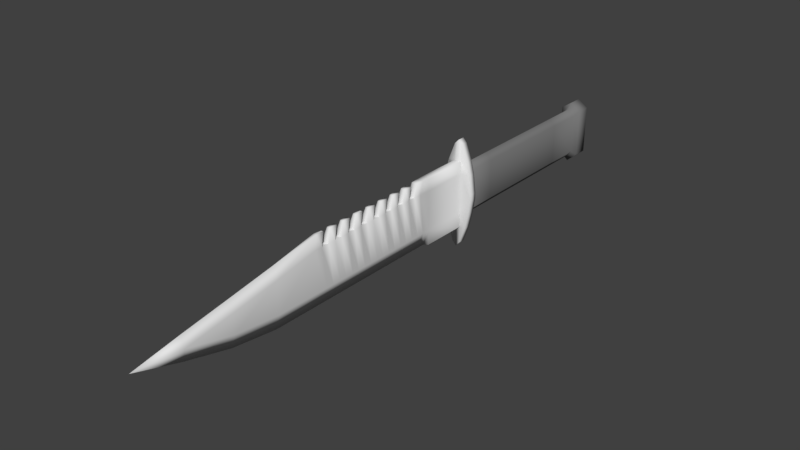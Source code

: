 # Source: Knife.blend  (saved by Blender 2.79.0; exported with 4.5.12 LTS)
import bpy
from mathutils import Matrix  # noqa: F401  (used for matrix-valued properties, if any)

bpy.ops.wm.read_factory_settings(use_empty=True)
scene = bpy.context.scene
scene.name = 'Scene'

# ---- collections
col_collection_1 = bpy.data.collections.new('Collection 1'); scene.collection.children.link(col_collection_1)

# ---- materials (node trees are filled in below, after node groups)
mat_grip = bpy.data.materials.new('Grip')
mat_grip.alpha_threshold = 0.0
mat_grip.use_transparent_shadow = False
mat_grip.diffuse_color = (0.2, 0.2, 0.2, 1.0)
mat_grip.specular_color = (0.15, 0.15, 0.15)
mat_grip.roughness = 0.5
mat_knife = bpy.data.materials.new('Knife')
mat_knife.alpha_threshold = 0.0
mat_knife.use_transparent_shadow = False
mat_knife.diffuse_color = (0.78, 0.78, 0.78, 1.0)
mat_knife.roughness = 0.5

# ---- material node trees

# ---- world
world_world = bpy.data.worlds.new('World'); scene.world = world_world
world_world.color = (0.05088, 0.05088, 0.05088)
world_world.use_sun_shadow = False
world_world.sun_shadow_jitter_overblur = 0.0
world_world.cycles.sampling_method = 'MANUAL'

# ---- meshes
me_grip = bpy.data.meshes.new('Grip')
me_grip.from_pydata([(0.00339, 0.00385, 0.01124), (0.00339, 0.00385, -0.009753), (0.0, 0.00385, 0.01439), (0.0, 0.00385, -0.01369), (0.00339, 0.1002, 0.01124), (0.00339, 0.1002, -0.009753), (-8.94e-10, 0.1002, 0.01439), (-8.94e-10, 0.1002, -0.01369), (0.00339, 0.08093, 0.01124), (0.00339, 0.06166, 0.01124), (0.00339, 0.04239, 0.01124), (0.00339, 0.02312, 0.01124), (-1.79e-10, 0.02312, 0.01439), (-3.58e-10, 0.04239, 0.01439), (-5.36e-10, 0.06166, 0.01439), (-7.15e-10, 0.08093, 0.01439), (0.00339, 0.08093, -0.009753), (0.00339, 0.06166, -0.009753), (0.00339, 0.04239, -0.009753), (0.00339, 0.02312, -0.009753), (-7.15e-10, 0.08093, -0.01369), (-5.36e-10, 0.06166, -0.01369), (-3.58e-10, 0.04239, -0.01369), (-1.79e-10, 0.02312, -0.01369), (0.00546, 0.1024, 0.01358), (0.00546, 0.1024, -0.01192), (0.0, 0.1024, 0.0174), (0.0, 0.1024, -0.0167), (0.00546, 0.11, 0.01358), (0.00546, 0.11, -0.01192), (1.073e-08, 0.11, 0.0174), (1.073e-08, 0.11, -0.0167), (0.0, 0.112, 0.009681), (0.0, 0.112, -0.008306), (-0.00339, 0.00385, 0.01124), (-0.00339, 0.00385, -0.009753), (-0.00339, 0.1002, 0.01124), (-0.00339, 0.1002, -0.009753), (-0.00339, 0.08093, 0.01124), (-0.00339, 0.06166, 0.01124), (-0.00339, 0.04239, 0.01124), (-0.00339, 0.02312, 0.01124), (-0.00339, 0.08093, -0.009753), (-0.00339, 0.06166, -0.009753), (-0.00339, 0.04239, -0.009753), (-0.00339, 0.02312, -0.009753), (-0.00546, 0.1024, 0.01358), (-0.00546, 0.1024, -0.01192), (-0.00546, 0.11, 0.01358), (-0.00546, 0.11, -0.01192)], [], [(4, 6, 15, 8), (8, 15, 14, 9), (9, 14, 13, 10), (10, 13, 12, 11), (2, 0, 11, 12), (0, 1, 19, 11), (11, 19, 18, 10), (10, 18, 17, 9), (9, 17, 16, 8), (8, 16, 5, 4), (1, 3, 23, 19), (19, 23, 22, 18), (18, 22, 21, 17), (17, 21, 20, 16), (16, 20, 7, 5), (6, 4, 24, 26), (4, 5, 25, 24), (5, 7, 27, 25), (26, 24, 28, 30), (24, 25, 29, 28), (25, 27, 31, 29), (28, 29, 33, 32), (28, 32, 30), (33, 29, 31), (0, 2, 3, 1), (6, 36, 38, 15), (15, 38, 39, 14), (14, 39, 40, 13), (13, 40, 41, 12), (12, 41, 34, 2), (35, 34, 41, 45), (45, 41, 40, 44), (44, 40, 39, 43), (43, 39, 38, 42), (42, 38, 36, 37), (3, 35, 45, 23), (23, 45, 44, 22), (22, 44, 43, 21), (21, 43, 42, 20), (20, 42, 37, 7), (36, 6, 26, 46), (37, 36, 46, 47), (7, 37, 47, 27), (46, 26, 30, 48), (47, 46, 48, 49), (27, 47, 49, 31), (49, 48, 32, 33), (32, 48, 30), (49, 33, 31), (2, 34, 35, 3)])
me_grip.polygons.foreach_set('use_smooth', [True] * 50)
_uv = me_grip.uv_layers.new(name='UVMap')
_uv.uv.foreach_set('vector', [0.0, 0.0, 1.0, 0.0, 1.0, 1.0, 0.0, 1.0, 0.0, 0.0, 1.0, 0.0, 1.0, 1.0, 0.0, 1.0, 0.0, 0.0, 1.0, 0.0, 1.0, 1.0, 0.0, 1.0, 0.0, 0.0, 1.0, 0.0, 1.0, 1.0, 0.0, 1.0, 0.0, 0.0, 1.0, 0.0, 1.0, 1.0, 0.0, 1.0, 0.0, 0.0, 1.0, 0.0, 1.0, 1.0, 0.0, 1.0, 0.0, 0.0, 1.0, 0.0, 1.0, 1.0, 0.0, 1.0, 0.0, 0.0, 1.0, 0.0, 1.0, 1.0, 0.0, 1.0, 0.0, 0.0, 1.0, 0.0, 1.0, 1.0, 0.0, 1.0, 0.0, 0.0, 1.0, 0.0, 1.0, 1.0, 0.0, 1.0, 0.0, 0.0, 1.0, 0.0, 1.0, 1.0, 0.0, 1.0, 0.0, 0.0, 1.0, 0.0, 1.0, 1.0, 0.0, 1.0, 0.0, 0.0, 1.0, 0.0, 1.0, 1.0, 0.0, 1.0, 0.0, 0.0, 1.0, 0.0, 1.0, 1.0, 0.0, 1.0, 0.0, 0.0, 1.0, 0.0, 1.0, 1.0, 0.0, 1.0, 0.0, 0.0, 1.0, 0.0, 1.0, 1.0, 0.0, 1.0, 0.0, 0.0, 1.0, 0.0, 1.0, 1.0, 0.0, 1.0, 0.0, 0.0, 1.0, 0.0, 1.0, 1.0, 0.0, 1.0, 0.0, 0.0, 1.0, 0.0, 1.0, 1.0, 0.0, 1.0, 0.0, 0.0, 1.0, 0.0, 1.0, 1.0, 0.0, 1.0, 0.0, 0.0, 1.0, 0.0, 1.0, 1.0, 0.0, 1.0, 0.0, 0.0, 1.0, 0.0, 1.0, 1.0, 0.0, 1.0, 0.0, 0.0, 1.0, 0.0, 1.0, 1.0, 0.0, 0.0, 1.0, 0.0, 1.0, 1.0, 0.0, 0.0, 1.0, 0.0, 1.0, 1.0, 0.0, 1.0, 0.0, 0.0, 1.0, 0.0, 1.0, 1.0, 0.0, 1.0, 0.0, 0.0, 1.0, 0.0, 1.0, 1.0, 0.0, 1.0, 0.0, 0.0, 1.0, 0.0, 1.0, 1.0, 0.0, 1.0, 0.0, 0.0, 1.0, 0.0, 1.0, 1.0, 0.0, 1.0, 0.0, 0.0, 1.0, 0.0, 1.0, 1.0, 0.0, 1.0, 0.0, 0.0, 1.0, 0.0, 1.0, 1.0, 0.0, 1.0, 0.0, 0.0, 1.0, 0.0, 1.0, 1.0, 0.0, 1.0, 0.0, 0.0, 1.0, 0.0, 1.0, 1.0, 0.0, 1.0, 0.0, 0.0, 1.0, 0.0, 1.0, 1.0, 0.0, 1.0, 0.0, 0.0, 1.0, 0.0, 1.0, 1.0, 0.0, 1.0, 0.0, 0.0, 1.0, 0.0, 1.0, 1.0, 0.0, 1.0, 0.0, 0.0, 1.0, 0.0, 1.0, 1.0, 0.0, 1.0, 0.0, 0.0, 1.0, 0.0, 1.0, 1.0, 0.0, 1.0, 0.0, 0.0, 1.0, 0.0, 1.0, 1.0, 0.0, 1.0, 0.0, 0.0, 1.0, 0.0, 1.0, 1.0, 0.0, 1.0, 0.0, 0.0, 1.0, 0.0, 1.0, 1.0, 0.0, 1.0, 0.0, 0.0, 1.0, 0.0, 1.0, 1.0, 0.0, 1.0, 0.0, 0.0, 1.0, 0.0, 1.0, 1.0, 0.0, 1.0, 0.0, 0.0, 1.0, 0.0, 1.0, 1.0, 0.0, 1.0, 0.0, 0.0, 1.0, 0.0, 1.0, 1.0, 0.0, 1.0, 0.0, 0.0, 1.0, 0.0, 1.0, 1.0, 0.0, 1.0, 0.0, 0.0, 1.0, 0.0, 1.0, 1.0, 0.0, 1.0, 0.0, 0.0, 1.0, 0.0, 1.0, 1.0, 0.0, 0.0, 1.0, 0.0, 1.0, 1.0, 0.0, 0.0, 1.0, 0.0, 1.0, 1.0, 0.0, 1.0])
me_grip.materials.append(mat_grip)
me_grip.use_remesh_preserve_volume = False
me_grip.use_remesh_preserve_attributes = False
me_grip.use_mirror_vertex_groups = False
me_grip.update()
me_blade = bpy.data.meshes.new('Blade')
me_blade.from_pydata([(0.0, -0.1745, 0.004424), (0.0, -0.1495, 0.00879), (0.0008899, -0.09967, 0.0175), (0.0008899, -0.07474, 0.0175), (0.0008899, -0.04981, 0.0175), (0.001987, -0.02488, 0.0175), (0.001987, -0.02488, -0.0175), (0.0, -0.04981, -0.0175), (0.0, -0.07474, -0.0175), (0.0, -0.09967, -0.0175), (0.0, -0.1246, -0.0175), (0.0, -0.1495, -0.01436), (0.0, -0.1745, -0.007983), (0.001987, -0.1495, 0.002769), (0.001987, -0.1246, 0.006865), (0.001987, -0.1019, 0.01123), (0.001987, -0.07701, 0.01123), (0.001987, -0.05208, 0.01123), (0.001987, -0.02488, 0.01123), (0.001987, -0.1246, -0.009764), (0.001987, -0.1495, -0.007229), (0.001987, -0.02488, -0.009764), (0.001987, -0.04981, -0.009764), (0.001987, -0.07474, -0.009764), (0.001987, -0.09967, -0.009764), (0.0, -0.1994, -0.0003543), (0.001987, -0.1745, -0.001228), (0.0, -0.1246, 0.0132), (0.0, -0.09967, 0.0175), (0.0, -0.07474, 0.0175), (0.0, -0.04981, 0.0175), (0.0, -0.02488, 0.0175), (0.001987, 1.321e-09, 0.0175), (0.001987, -1.333e-09, -0.01766), (0.0, 1.321e-09, 0.0175), (0.0, -0.0263, -0.01754), (0.0, -1.333e-09, -0.01766), (0.005396, 0.00385, 0.0175), (0.005099, 0.00385, -0.01766), (0.006972, 0.00385, 0.01123), (0.006871, 0.00385, -0.009764), (0.008163, 0.00385, 0.0015), (0.008163, 0.00385, -0.0015), (0.005396, 1.321e-09, 0.0175), (0.005099, -1.333e-09, -0.01766), (0.006972, 8.479e-10, 0.01123), (0.006871, -7.371e-10, -0.009764), (0.008163, 1.132e-10, 0.0015), (0.008163, -1.132e-10, -0.0015), (0.001987, 1.992e-09, 0.02638), (0.0, 2.152e-09, 0.0285), (0.0, -2.164e-09, -0.02866), (0.001987, -2.004e-09, -0.02654), (0.001987, 0.00385, 0.02638), (0.0, 0.00385, 0.0285), (0.001987, 0.00385, -0.02654), (0.0, 0.00385, -0.02866), (0.0, 0.00385, 0.01752), (0.0, 0.00385, -0.01764), (0.0, 0.00385, 0.01125), (0.0, 0.00385, -0.009743), (0.0, 0.00385, 0.00152), (0.0, 0.00385, -0.00148), (0.0, 0.00385, 0.0264), (0.0, 0.00385, -0.02652), (0.00339, 0.00385, 0.01124), (0.00339, 0.00385, -0.009753), (0.00339, 0.00385, 0.001512), (0.001987, 8.479e-10, 0.01123), (0.001987, -7.371e-10, -0.009764), (0.00339, 0.00385, -0.001488), (0.0, 0.00385, 0.01439), (0.0, 0.00385, -0.01369), (0.0008899, -0.09551, 0.0175), (0.0008899, -0.09136, 0.0175), (0.0008899, -0.0872, 0.0175), (0.0008899, -0.08305, 0.0175), (0.0008899, -0.07889, 0.0175), (0.001987, -0.08117, 0.01123), (0.001987, -0.08532, 0.01123), (0.001987, -0.08948, 0.01123), (0.001987, -0.09363, 0.01123), (0.001987, -0.09779, 0.01123), (0.0, -0.09551, 0.0175), (0.0, -0.09136, 0.0175), (0.0, -0.0872, 0.0175), (0.0, -0.08305, 0.0175), (0.0, -0.07889, 0.0175), (0.001987, -0.07889, -0.009764), (0.001987, -0.08305, -0.009764), (0.001987, -0.0872, -0.009764), (0.001987, -0.09136, -0.009764), (0.001987, -0.09551, -0.009764), (0.0, -0.07889, -0.0175), (0.0, -0.08305, -0.0175), (0.0, -0.0872, -0.0175), (0.0, -0.09136, -0.0175), (0.0, -0.09551, -0.0175), (0.0008899, -0.07058, 0.0175), (0.0008899, -0.06643, 0.0175), (0.0008899, -0.06227, 0.0175), (0.0008899, -0.05812, 0.0175), (0.0008899, -0.05396, 0.0175), (0.001987, -0.05624, 0.01123), (0.001987, -0.06039, 0.01123), (0.001987, -0.06455, 0.01123), (0.001987, -0.0687, 0.01123), (0.001987, -0.07286, 0.01123), (0.0, -0.07058, 0.0175), (0.0, -0.06643, 0.0175), (0.0, -0.06227, 0.0175), (0.0, -0.05812, 0.0175), (0.0, -0.05396, 0.0175), (0.001987, -0.05396, -0.009764), (0.001987, -0.05812, -0.009764), (0.001987, -0.06227, -0.009764), (0.001987, -0.06643, -0.009764), (0.001987, -0.07058, -0.009764), (0.0, -0.05396, -0.0175), (0.0, -0.05812, -0.0175), (0.0, -0.06227, -0.0175), (0.0, -0.06643, -0.0175), (0.0, -0.07058, -0.0175), (0.001987, -0.03131, 0.01123), (0.001987, -0.03546, 0.01123), (0.001987, -0.03962, 0.01123), (0.001987, -0.04377, 0.01123), (0.001987, -0.04793, 0.01123), (0.001073, -0.04565, 0.0175), (0.001256, -0.0415, 0.0175), (0.001438, -0.03734, 0.0175), (0.001621, -0.03319, 0.0175), (0.001804, -0.02903, 0.0175), (0.001987, -0.02903, -0.009764), (0.001987, -0.03319, -0.009764), (0.001987, -0.03734, -0.009764), (0.001987, -0.0415, -0.009764), (0.001987, -0.04565, -0.009764), (0.0, -0.04565, 0.0175), (0.0, -0.0415, 0.0175), (0.0, -0.03734, 0.0175), (0.0, -0.03319, 0.0175), (0.0, -0.02903, 0.0175), (0.0, -0.03022, -0.01754), (0.0, -0.03414, -0.01753), (0.0, -0.03805, -0.01752), (0.0, -0.04197, -0.01751), (0.0, -0.04589, -0.01751), (0.0, -0.03546, 0.01123), (0.0, -0.03962, 0.01123), (0.0, -0.04377, 0.01123), (0.0, -0.04793, 0.01123), (0.0, -0.05208, 0.01123), (0.0, -0.05624, 0.01123), (0.0, -0.06039, 0.01123), (0.0, -0.06455, 0.01123), (0.001987, -0.06455, 0.01123), (0.0, -0.0687, 0.01123), (0.0, -0.07286, 0.01123), (0.0, -0.07058, 0.0175), (0.0, -0.07701, 0.01123), (0.0, -0.08117, 0.01123), (0.0, -0.08532, 0.01123), (0.0, -0.08948, 0.01123), (0.001987, -0.08948, 0.01123), (0.0, -0.09363, 0.01123), (0.0, -0.09779, 0.01123), (0.0, -0.09551, 0.0175), (-0.0008899, -0.09967, 0.0175), (-0.0008899, -0.07474, 0.0175), (-0.0008899, -0.04981, 0.0175), (-0.001987, -0.02488, 0.0175), (-0.001987, -0.02488, -0.0175), (-0.001987, -0.1495, 0.002769), (-0.001987, -0.1246, 0.006865), (-0.001987, -0.1019, 0.01123), (-0.001987, -0.07701, 0.01123), (-0.001987, -0.05208, 0.01123), (-0.001987, -0.02488, 0.01123), (-0.001987, -0.1246, -0.009764), (-0.001987, -0.1495, -0.007229), (-0.001987, -0.02488, -0.009764), (-0.001987, -0.04981, -0.009764), (-0.001987, -0.07474, -0.009764), (-0.001987, -0.09967, -0.009764), (-0.001987, -0.1745, -0.001228), (-0.001987, 1.321e-09, 0.0175), (-0.001987, -1.333e-09, -0.01766), (-0.005396, 0.00385, 0.0175), (-0.005099, 0.00385, -0.01766), (-0.006972, 0.00385, 0.01123), (-0.006871, 0.00385, -0.009764), (-0.008163, 0.00385, 0.0015), (-0.008163, 0.00385, -0.0015), (-0.005396, 1.321e-09, 0.0175), (-0.005099, -1.333e-09, -0.01766), (-0.006972, 8.479e-10, 0.01123), (-0.006871, -7.371e-10, -0.009764), (-0.008163, 1.132e-10, 0.0015), (-0.008163, -1.132e-10, -0.0015), (-0.001987, 1.992e-09, 0.02638), (-0.001987, -2.004e-09, -0.02654), (-0.001987, 0.00385, 0.02638), (-0.001987, 0.00385, -0.02654), (-0.00339, 0.00385, 0.01124), (-0.00339, 0.00385, -0.009753), (-0.00339, 0.00385, 0.001512), (-0.001987, 8.479e-10, 0.01123), (-0.001987, -7.371e-10, -0.009764), (-0.00339, 0.00385, -0.001488), (-0.0008899, -0.09551, 0.0175), (-0.0008899, -0.09136, 0.0175), (-0.0008899, -0.0872, 0.0175), (-0.0008899, -0.08305, 0.0175), (-0.0008899, -0.07889, 0.0175), (-0.001987, -0.08117, 0.01123), (-0.001987, -0.08532, 0.01123), (-0.001987, -0.08948, 0.01123), (-0.001987, -0.09363, 0.01123), (-0.001987, -0.09779, 0.01123), (-0.001987, -0.07889, -0.009764), (-0.001987, -0.08305, -0.009764), (-0.001987, -0.0872, -0.009764), (-0.001987, -0.09136, -0.009764), (-0.001987, -0.09551, -0.009764), (-0.0008899, -0.07058, 0.0175), (-0.0008899, -0.06643, 0.0175), (-0.0008899, -0.06227, 0.0175), (-0.0008899, -0.05812, 0.0175), (-0.0008899, -0.05396, 0.0175), (-0.001987, -0.05624, 0.01123), (-0.001987, -0.06039, 0.01123), (-0.001987, -0.06455, 0.01123), (-0.001987, -0.0687, 0.01123), (-0.001987, -0.07286, 0.01123), (-0.001987, -0.05396, -0.009764), (-0.001987, -0.05812, -0.009764), (-0.001987, -0.06227, -0.009764), (-0.001987, -0.06643, -0.009764), (-0.001987, -0.07058, -0.009764), (-0.001987, -0.03131, 0.01123), (-0.001987, -0.03546, 0.01123), (-0.001987, -0.03962, 0.01123), (-0.001987, -0.04377, 0.01123), (-0.001987, -0.04793, 0.01123), (-0.001073, -0.04565, 0.0175), (-0.001256, -0.0415, 0.0175), (-0.001438, -0.03734, 0.0175), (-0.001621, -0.03319, 0.0175), (-0.001804, -0.02903, 0.0175), (-0.001987, -0.02903, -0.009764), (-0.001987, -0.03319, -0.009764), (-0.001987, -0.03734, -0.009764), (-0.001987, -0.0415, -0.009764), (-0.001987, -0.04565, -0.009764), (-0.001987, -0.06455, 0.01123), (-0.001987, -0.08948, 0.01123)], [], [(1, 0, 26, 13), (13, 14, 27, 1), (14, 15, 2, 27), (20, 19, 14, 13), (24, 19, 10, 9), (10, 19, 20, 11), (19, 24, 15, 14), (13, 26, 20), (6, 21, 35), (26, 25, 12), (20, 26, 12, 11), (0, 25, 26), (27, 2, 28), (5, 18, 68, 32), (21, 6, 33, 69), (31, 5, 32, 34), (33, 6, 35, 36), (43, 45, 39, 37), (46, 44, 38, 40), (45, 47, 41, 39), (48, 46, 40, 42), (47, 48, 42, 41), (34, 32, 49, 50), (43, 49, 32), (49, 43, 37, 53), (50, 49, 53, 54), (44, 52, 55, 38), (52, 51, 56, 55), (33, 36, 51, 52), (52, 44, 33), (53, 37, 57, 63), (38, 55, 64, 58), (64, 55, 56), (63, 54, 53), (68, 69, 48, 47), (65, 67, 61, 59), (67, 65, 39, 41), (70, 66, 60, 62), (66, 70, 42, 40), (67, 70, 62, 61), (70, 67, 41, 42), (65, 59, 71), (60, 66, 72), (37, 39, 65), (66, 40, 38), (37, 65, 71, 57), (66, 38, 58, 72), (32, 68, 45, 43), (69, 33, 44, 46), (45, 68, 47), (69, 46, 48), (21, 69, 68, 18), (2, 15, 82, 73), (74, 81, 80, 75), (76, 79, 78, 77), (77, 87, 86, 76), (75, 85, 84, 74), (73, 83, 28, 2), (15, 24, 92, 82), (82, 92, 91, 81), (81, 91, 90, 80), (80, 90, 89, 79), (79, 89, 88, 78), (78, 88, 23, 16), (24, 9, 97, 92), (92, 97, 96, 91), (91, 96, 95, 90), (90, 95, 94, 89), (89, 94, 93, 88), (88, 93, 8, 23), (3, 16, 107, 98), (99, 106, 105, 100), (101, 104, 103, 102), (102, 112, 111, 101), (100, 110, 109, 99), (98, 108, 29, 3), (16, 23, 117, 107), (107, 117, 116, 106), (106, 116, 115, 105), (105, 115, 114, 104), (104, 114, 113, 103), (103, 113, 22, 17), (23, 8, 122, 117), (117, 122, 121, 116), (116, 121, 120, 115), (115, 120, 119, 114), (114, 119, 118, 113), (113, 118, 7, 22), (18, 5, 132, 123), (123, 132, 131, 124), (125, 130, 129, 126), (127, 128, 4, 17), (17, 22, 137, 127), (127, 137, 136, 126), (126, 136, 135, 125), (125, 135, 134, 124), (124, 134, 133, 123), (123, 133, 21, 18), (5, 31, 142, 132), (132, 142, 141, 131), (130, 140, 139, 129), (128, 138, 30, 4), (22, 7, 147, 137), (137, 147, 146, 136), (136, 146, 145, 135), (135, 145, 144, 134), (134, 144, 143, 133), (133, 143, 35, 21), (131, 141, 148, 124), (124, 148, 149, 125), (140, 130, 125, 149), (129, 139, 150, 126), (126, 150, 151, 127), (138, 128, 127, 151), (4, 30, 152, 17), (17, 152, 153, 103), (112, 102, 103, 153), (101, 111, 154, 104), (104, 154, 155, 105), (110, 100, 156, 155), (99, 109, 157, 106), (106, 157, 158, 107), (98, 107, 158, 159), (3, 29, 160, 16), (16, 160, 161, 78), (77, 78, 161, 87), (76, 86, 162, 79), (79, 162, 163, 80), (85, 75, 164, 163), (74, 84, 165, 81), (81, 165, 166, 82), (73, 82, 166, 167), (0, 1, 173, 185), (174, 173, 1, 27), (175, 174, 27, 168), (179, 180, 173, 174), (179, 184, 9, 10), (179, 10, 11, 180), (184, 179, 174, 175), (185, 173, 180), (181, 172, 35), (25, 185, 12), (185, 180, 11, 12), (25, 0, 185), (168, 27, 28), (178, 171, 186, 207), (172, 181, 208, 187), (171, 31, 34, 186), (172, 187, 36, 35), (196, 194, 188, 190), (195, 197, 191, 189), (198, 196, 190, 192), (197, 199, 193, 191), (199, 198, 192, 193), (186, 34, 50, 200), (200, 194, 186), (194, 200, 202, 188), (200, 50, 54, 202), (201, 195, 189, 203), (51, 201, 203, 56), (36, 187, 201, 51), (195, 201, 187), (188, 202, 63, 57), (203, 189, 58, 64), (203, 64, 56), (54, 63, 202), (208, 207, 198, 199), (206, 204, 59, 61), (204, 206, 192, 190), (205, 209, 62, 60), (209, 205, 191, 193), (209, 206, 61, 62), (206, 209, 193, 192), (59, 204, 71), (205, 60, 72), (190, 188, 204), (191, 205, 189), (204, 188, 57, 71), (189, 205, 72, 58), (207, 186, 194, 196), (187, 208, 197, 195), (207, 196, 198), (197, 208, 199), (208, 181, 178, 207), (175, 168, 210, 219), (218, 211, 212, 217), (216, 213, 214, 215), (87, 214, 213, 86), (85, 212, 211, 84), (83, 210, 168, 28), (184, 175, 219, 224), (224, 219, 218, 223), (223, 218, 217, 222), (222, 217, 216, 221), (221, 216, 215, 220), (220, 215, 176, 183), (9, 184, 224, 97), (97, 224, 223, 96), (96, 223, 222, 95), (95, 222, 221, 94), (94, 221, 220, 93), (93, 220, 183, 8), (176, 169, 225, 234), (233, 226, 227, 232), (231, 228, 229, 230), (112, 229, 228, 111), (110, 227, 226, 109), (108, 225, 169, 29), (183, 176, 234, 239), (239, 234, 233, 238), (238, 233, 232, 237), (237, 232, 231, 236), (236, 231, 230, 235), (235, 230, 177, 182), (8, 183, 239, 122), (122, 239, 238, 121), (121, 238, 237, 120), (120, 237, 236, 119), (119, 236, 235, 118), (118, 235, 182, 7), (171, 178, 240, 249), (249, 240, 241, 248), (247, 242, 243, 246), (245, 244, 177, 170), (182, 177, 244, 254), (254, 244, 243, 253), (253, 243, 242, 252), (252, 242, 241, 251), (251, 241, 240, 250), (250, 240, 178, 181), (31, 171, 249, 142), (142, 249, 248, 141), (140, 247, 246, 139), (138, 245, 170, 30), (7, 182, 254, 147), (147, 254, 253, 146), (146, 253, 252, 145), (145, 252, 251, 144), (144, 251, 250, 143), (143, 250, 181, 35), (141, 248, 241, 148), (148, 241, 242, 149), (247, 140, 149, 242), (139, 246, 243, 150), (150, 243, 244, 151), (245, 138, 151, 244), (30, 170, 177, 152), (152, 177, 230, 153), (229, 112, 153, 230), (111, 228, 231, 154), (154, 231, 232, 155), (227, 110, 155, 255), (109, 226, 233, 157), (157, 233, 234, 158), (234, 225, 159, 158), (29, 169, 176, 160), (160, 176, 215, 161), (215, 214, 87, 161), (86, 213, 216, 162), (162, 216, 217, 163), (212, 85, 163, 256), (84, 211, 218, 165), (165, 218, 219, 166), (219, 210, 167, 166)])
me_blade.polygons.foreach_set('use_smooth', [True] * 264)
_uv = me_blade.uv_layers.new(name='UVMap')
_uv.uv.foreach_set('vector', [0.0, 0.0, 1.0, 0.0, 1.0, 1.0, 0.0, 1.0, 0.0, 0.0, 1.0, 0.0, 1.0, 1.0, 0.0, 1.0, 0.0, 0.0, 1.0, 0.0, 1.0, 1.0, 0.0, 1.0, 0.0, 0.0, 1.0, 0.0, 1.0, 1.0, 0.0, 1.0, 0.0, 0.0, 1.0, 0.0, 1.0, 1.0, 0.0, 1.0, 0.0, 0.0, 1.0, 0.0, 1.0, 1.0, 0.0, 1.0, 0.0, 0.0, 1.0, 0.0, 1.0, 1.0, 0.0, 1.0, 0.0, 0.0, 1.0, 0.0, 1.0, 1.0, 0.0, 0.0, 1.0, 0.0, 1.0, 1.0, 0.0, 0.0, 1.0, 0.0, 1.0, 1.0, 0.0, 0.0, 1.0, 0.0, 1.0, 1.0, 0.0, 1.0, 0.0, 0.0, 1.0, 0.0, 1.0, 1.0, 0.0, 0.0, 1.0, 0.0, 1.0, 1.0, 0.0, 0.0, 1.0, 0.0, 1.0, 1.0, 0.0, 1.0, 0.0, 0.0, 1.0, 0.0, 1.0, 1.0, 0.0, 1.0, 0.0, 0.0, 1.0, 0.0, 1.0, 1.0, 0.0, 1.0, 0.0, 0.0, 1.0, 0.0, 1.0, 1.0, 0.0, 1.0, 0.0, 0.0, 1.0, 0.0, 1.0, 1.0, 0.0, 1.0, 0.0, 0.0, 1.0, 0.0, 1.0, 1.0, 0.0, 1.0, 0.0, 0.0, 1.0, 0.0, 1.0, 1.0, 0.0, 1.0, 0.0, 0.0, 1.0, 0.0, 1.0, 1.0, 0.0, 1.0, 0.0, 0.0, 1.0, 0.0, 1.0, 1.0, 0.0, 1.0, 0.0, 0.0, 1.0, 0.0, 1.0, 1.0, 0.0, 1.0, 0.0, 0.0, 1.0, 0.0, 1.0, 1.0, 0.0, 0.0, 1.0, 0.0, 1.0, 1.0, 0.0, 1.0, 0.0, 0.0, 1.0, 0.0, 1.0, 1.0, 0.0, 1.0, 0.0, 0.0, 1.0, 0.0, 1.0, 1.0, 0.0, 1.0, 0.0, 0.0, 1.0, 0.0, 1.0, 1.0, 0.0, 1.0, 0.0, 0.0, 1.0, 0.0, 1.0, 1.0, 0.0, 1.0, 0.0, 0.0, 1.0, 0.0, 1.0, 1.0, 0.0, 0.0, 1.0, 0.0, 1.0, 1.0, 0.0, 1.0, 0.0, 0.0, 1.0, 0.0, 1.0, 1.0, 0.0, 1.0, 0.0, 0.0, 1.0, 0.0, 1.0, 1.0, 0.0, 0.0, 1.0, 0.0, 1.0, 1.0, 0.0, 0.0, 1.0, 0.0, 1.0, 1.0, 0.0, 1.0, 0.0, 0.0, 1.0, 0.0, 1.0, 1.0, 0.0, 1.0, 0.0, 0.0, 1.0, 0.0, 1.0, 1.0, 0.0, 1.0, 0.0, 0.0, 1.0, 0.0, 1.0, 1.0, 0.0, 1.0, 0.0, 0.0, 1.0, 0.0, 1.0, 1.0, 0.0, 1.0, 0.0, 0.0, 1.0, 0.0, 1.0, 1.0, 0.0, 1.0, 0.0, 0.0, 1.0, 0.0, 1.0, 1.0, 0.0, 1.0, 0.0, 0.0, 1.0, 0.0, 1.0, 1.0, 0.0, 0.0, 1.0, 0.0, 1.0, 1.0, 0.0, 0.0, 1.0, 0.0, 1.0, 1.0, 0.0, 0.0, 1.0, 0.0, 1.0, 1.0, 0.0, 0.0, 1.0, 0.0, 1.0, 1.0, 0.0, 1.0, 0.0, 0.0, 1.0, 0.0, 1.0, 1.0, 0.0, 1.0, 0.0, 0.0, 1.0, 0.0, 1.0, 1.0, 0.0, 1.0, 0.0, 0.0, 1.0, 0.0, 1.0, 1.0, 0.0, 1.0, 0.0, 0.0, 1.0, 0.0, 1.0, 1.0, 0.0, 0.0, 1.0, 0.0, 1.0, 1.0, 0.0, 0.0, 1.0, 0.0, 1.0, 1.0, 0.0, 1.0, 0.0, 0.0, 1.0, 0.0, 1.0, 1.0, 0.0, 1.0, 0.0, 0.0, 1.0, 0.0, 1.0, 1.0, 0.0, 1.0, 0.0, 0.0, 1.0, 0.0, 1.0, 1.0, 0.0, 1.0, 0.0, 0.0, 1.0, 0.0, 1.0, 1.0, 0.0, 1.0, 0.0, 0.0, 1.0, 0.0, 1.0, 1.0, 0.0, 1.0, 0.0, 0.0, 1.0, 0.0, 1.0, 1.0, 0.0, 1.0, 0.0, 0.0, 1.0, 0.0, 1.0, 1.0, 0.0, 1.0, 0.0, 0.0, 1.0, 0.0, 1.0, 1.0, 0.0, 1.0, 0.0, 0.0, 1.0, 0.0, 1.0, 1.0, 0.0, 1.0, 0.0, 0.0, 1.0, 0.0, 1.0, 1.0, 0.0, 1.0, 0.0, 0.0, 1.0, 0.0, 1.0, 1.0, 0.0, 1.0, 0.0, 0.0, 1.0, 0.0, 1.0, 1.0, 0.0, 1.0, 0.0, 0.0, 1.0, 0.0, 1.0, 1.0, 0.0, 1.0, 0.0, 0.0, 1.0, 0.0, 1.0, 1.0, 0.0, 1.0, 0.0, 0.0, 1.0, 0.0, 1.0, 1.0, 0.0, 1.0, 0.0, 0.0, 1.0, 0.0, 1.0, 1.0, 0.0, 1.0, 0.0, 0.0, 1.0, 0.0, 1.0, 1.0, 0.0, 1.0, 0.0, 0.0, 1.0, 0.0, 1.0, 1.0, 0.0, 1.0, 0.0, 0.0, 1.0, 0.0, 1.0, 1.0, 0.0, 1.0, 0.0, 0.0, 1.0, 0.0, 1.0, 1.0, 0.0, 1.0, 0.0, 0.0, 1.0, 0.0, 1.0, 1.0, 0.0, 1.0, 0.0, 0.0, 1.0, 0.0, 1.0, 1.0, 0.0, 1.0, 0.0, 0.0, 1.0, 0.0, 1.0, 1.0, 0.0, 1.0, 0.0, 0.0, 1.0, 0.0, 1.0, 1.0, 0.0, 1.0, 0.0, 0.0, 1.0, 0.0, 1.0, 1.0, 0.0, 1.0, 0.0, 0.0, 1.0, 0.0, 1.0, 1.0, 0.0, 1.0, 0.0, 0.0, 1.0, 0.0, 1.0, 1.0, 0.0, 1.0, 0.0, 0.0, 1.0, 0.0, 1.0, 1.0, 0.0, 1.0, 0.0, 0.0, 1.0, 0.0, 1.0, 1.0, 0.0, 1.0, 0.0, 0.0, 1.0, 0.0, 1.0, 1.0, 0.0, 1.0, 0.0, 0.0, 1.0, 0.0, 1.0, 1.0, 0.0, 1.0, 0.0, 0.0, 1.0, 0.0, 1.0, 1.0, 0.0, 1.0, 0.0, 0.0, 1.0, 0.0, 1.0, 1.0, 0.0, 1.0, 0.0, 0.0, 1.0, 0.0, 1.0, 1.0, 0.0, 1.0, 0.0, 0.0, 1.0, 0.0, 1.0, 1.0, 0.0, 1.0, 0.0, 0.0, 1.0, 0.0, 1.0, 1.0, 0.0, 1.0, 0.0, 0.0, 1.0, 0.0, 1.0, 1.0, 0.0, 1.0, 0.0, 0.0, 1.0, 0.0, 1.0, 1.0, 0.0, 1.0, 0.0, 0.0, 1.0, 0.0, 1.0, 1.0, 0.0, 1.0, 0.0, 0.0, 1.0, 0.0, 1.0, 1.0, 0.0, 1.0, 0.0, 0.0, 1.0, 0.0, 1.0, 1.0, 0.0, 1.0, 0.0, 0.0, 1.0, 0.0, 1.0, 1.0, 0.0, 1.0, 0.0, 0.0, 1.0, 0.0, 1.0, 1.0, 0.0, 1.0, 0.0, 0.0, 1.0, 0.0, 1.0, 1.0, 0.0, 1.0, 0.0, 0.0, 1.0, 0.0, 1.0, 1.0, 0.0, 1.0, 0.0, 0.0, 1.0, 0.0, 1.0, 1.0, 0.0, 1.0, 0.0, 0.0, 1.0, 0.0, 1.0, 1.0, 0.0, 1.0, 0.0, 0.0, 1.0, 0.0, 1.0, 1.0, 0.0, 1.0, 0.0, 0.0, 1.0, 0.0, 1.0, 1.0, 0.0, 1.0, 0.0, 0.0, 1.0, 0.0, 1.0, 1.0, 0.0, 1.0, 0.0, 0.0, 1.0, 0.0, 1.0, 1.0, 0.0, 1.0, 0.0, 0.0, 1.0, 0.0, 1.0, 1.0, 0.0, 1.0, 0.0, 0.0, 1.0, 0.0, 1.0, 1.0, 0.0, 1.0, 0.0, 0.0, 1.0, 0.0, 1.0, 1.0, 0.0, 1.0, 0.0, 0.0, 1.0, 0.0, 1.0, 1.0, 0.0, 1.0, 0.0, 0.0, 1.0, 0.0, 1.0, 1.0, 0.0, 1.0, 0.0, 0.0, 1.0, 0.0, 1.0, 1.0, 0.0, 1.0, 0.0, 0.0, 1.0, 0.0, 1.0, 1.0, 0.0, 1.0, 0.0, 0.0, 1.0, 0.0, 1.0, 1.0, 0.0, 1.0, 0.0, 0.0, 1.0, 0.0, 1.0, 1.0, 0.0, 1.0, 0.0, 0.0, 1.0, 0.0, 1.0, 1.0, 0.0, 1.0, 0.0, 0.0, 1.0, 0.0, 1.0, 1.0, 0.0, 1.0, 0.0, 0.0, 1.0, 0.0, 1.0, 1.0, 0.0, 1.0, 0.0, 0.0, 1.0, 0.0, 1.0, 1.0, 0.0, 1.0, 0.0, 0.0, 1.0, 0.0, 1.0, 1.0, 0.0, 1.0, 0.0, 0.0, 1.0, 0.0, 1.0, 1.0, 0.0, 1.0, 0.0, 0.0, 1.0, 0.0, 1.0, 1.0, 0.0, 1.0, 0.0, 0.0, 1.0, 0.0, 1.0, 1.0, 0.0, 1.0, 0.0, 0.0, 1.0, 0.0, 1.0, 1.0, 0.0, 1.0, 0.0, 0.0, 1.0, 0.0, 1.0, 1.0, 0.0, 1.0, 0.0, 0.0, 1.0, 0.0, 1.0, 1.0, 0.0, 1.0, 0.0, 0.0, 1.0, 0.0, 1.0, 1.0, 0.0, 1.0, 0.0, 0.0, 1.0, 0.0, 1.0, 1.0, 0.0, 1.0, 0.0, 0.0, 1.0, 0.0, 1.0, 1.0, 0.0, 1.0, 0.0, 0.0, 1.0, 0.0, 1.0, 1.0, 0.0, 1.0, 0.0, 0.0, 1.0, 0.0, 1.0, 1.0, 0.0, 1.0, 0.0, 0.0, 1.0, 0.0, 1.0, 1.0, 0.0, 1.0, 0.0, 0.0, 1.0, 0.0, 1.0, 1.0, 0.0, 1.0, 0.0, 0.0, 1.0, 0.0, 1.0, 1.0, 0.0, 1.0, 0.0, 0.0, 1.0, 0.0, 1.0, 1.0, 0.0, 1.0, 0.0, 0.0, 1.0, 0.0, 1.0, 1.0, 0.0, 1.0, 0.0, 0.0, 1.0, 0.0, 1.0, 1.0, 0.0, 1.0, 0.0, 0.0, 1.0, 0.0, 1.0, 1.0, 0.0, 1.0, 0.0, 0.0, 1.0, 0.0, 1.0, 1.0, 0.0, 1.0, 0.0, 0.0, 1.0, 0.0, 1.0, 1.0, 0.0, 1.0, 0.0, 0.0, 1.0, 0.0, 1.0, 1.0, 0.0, 1.0, 0.0, 0.0, 1.0, 0.0, 1.0, 1.0, 0.0, 1.0, 0.0, 0.0, 1.0, 0.0, 1.0, 1.0, 0.0, 0.0, 1.0, 0.0, 1.0, 1.0, 0.0, 0.0, 1.0, 0.0, 1.0, 1.0, 0.0, 0.0, 1.0, 0.0, 1.0, 1.0, 0.0, 1.0, 0.0, 0.0, 1.0, 0.0, 1.0, 1.0, 0.0, 0.0, 1.0, 0.0, 1.0, 1.0, 0.0, 0.0, 1.0, 0.0, 1.0, 1.0, 0.0, 1.0, 0.0, 0.0, 1.0, 0.0, 1.0, 1.0, 0.0, 1.0, 0.0, 0.0, 1.0, 0.0, 1.0, 1.0, 0.0, 1.0, 0.0, 0.0, 1.0, 0.0, 1.0, 1.0, 0.0, 1.0, 0.0, 0.0, 1.0, 0.0, 1.0, 1.0, 0.0, 1.0, 0.0, 0.0, 1.0, 0.0, 1.0, 1.0, 0.0, 1.0, 0.0, 0.0, 1.0, 0.0, 1.0, 1.0, 0.0, 1.0, 0.0, 0.0, 1.0, 0.0, 1.0, 1.0, 0.0, 1.0, 0.0, 0.0, 1.0, 0.0, 1.0, 1.0, 0.0, 1.0, 0.0, 0.0, 1.0, 0.0, 1.0, 1.0, 0.0, 1.0, 0.0, 0.0, 1.0, 0.0, 1.0, 1.0, 0.0, 0.0, 1.0, 0.0, 1.0, 1.0, 0.0, 1.0, 0.0, 0.0, 1.0, 0.0, 1.0, 1.0, 0.0, 1.0, 0.0, 0.0, 1.0, 0.0, 1.0, 1.0, 0.0, 1.0, 0.0, 0.0, 1.0, 0.0, 1.0, 1.0, 0.0, 1.0, 0.0, 0.0, 1.0, 0.0, 1.0, 1.0, 0.0, 1.0, 0.0, 0.0, 1.0, 0.0, 1.0, 1.0, 0.0, 0.0, 1.0, 0.0, 1.0, 1.0, 0.0, 1.0, 0.0, 0.0, 1.0, 0.0, 1.0, 1.0, 0.0, 1.0, 0.0, 0.0, 1.0, 0.0, 1.0, 1.0, 0.0, 0.0, 1.0, 0.0, 1.0, 1.0, 0.0, 0.0, 1.0, 0.0, 1.0, 1.0, 0.0, 1.0, 0.0, 0.0, 1.0, 0.0, 1.0, 1.0, 0.0, 1.0, 0.0, 0.0, 1.0, 0.0, 1.0, 1.0, 0.0, 1.0, 0.0, 0.0, 1.0, 0.0, 1.0, 1.0, 0.0, 1.0, 0.0, 0.0, 1.0, 0.0, 1.0, 1.0, 0.0, 1.0, 0.0, 0.0, 1.0, 0.0, 1.0, 1.0, 0.0, 1.0, 0.0, 0.0, 1.0, 0.0, 1.0, 1.0, 0.0, 1.0, 0.0, 0.0, 1.0, 0.0, 1.0, 1.0, 0.0, 0.0, 1.0, 0.0, 1.0, 1.0, 0.0, 0.0, 1.0, 0.0, 1.0, 1.0, 0.0, 0.0, 1.0, 0.0, 1.0, 1.0, 0.0, 0.0, 1.0, 0.0, 1.0, 1.0, 0.0, 1.0, 0.0, 0.0, 1.0, 0.0, 1.0, 1.0, 0.0, 1.0, 0.0, 0.0, 1.0, 0.0, 1.0, 1.0, 0.0, 1.0, 0.0, 0.0, 1.0, 0.0, 1.0, 1.0, 0.0, 1.0, 0.0, 0.0, 1.0, 0.0, 1.0, 1.0, 0.0, 0.0, 1.0, 0.0, 1.0, 1.0, 0.0, 0.0, 1.0, 0.0, 1.0, 1.0, 0.0, 1.0, 0.0, 0.0, 1.0, 0.0, 1.0, 1.0, 0.0, 1.0, 0.0, 0.0, 1.0, 0.0, 1.0, 1.0, 0.0, 1.0, 0.0, 0.0, 1.0, 0.0, 1.0, 1.0, 0.0, 1.0, 0.0, 0.0, 1.0, 0.0, 1.0, 1.0, 0.0, 1.0, 0.0, 0.0, 1.0, 0.0, 1.0, 1.0, 0.0, 1.0, 0.0, 0.0, 1.0, 0.0, 1.0, 1.0, 0.0, 1.0, 0.0, 0.0, 1.0, 0.0, 1.0, 1.0, 0.0, 1.0, 0.0, 0.0, 1.0, 0.0, 1.0, 1.0, 0.0, 1.0, 0.0, 0.0, 1.0, 0.0, 1.0, 1.0, 0.0, 1.0, 0.0, 0.0, 1.0, 0.0, 1.0, 1.0, 0.0, 1.0, 0.0, 0.0, 1.0, 0.0, 1.0, 1.0, 0.0, 1.0, 0.0, 0.0, 1.0, 0.0, 1.0, 1.0, 0.0, 1.0, 0.0, 0.0, 1.0, 0.0, 1.0, 1.0, 0.0, 1.0, 0.0, 0.0, 1.0, 0.0, 1.0, 1.0, 0.0, 1.0, 0.0, 0.0, 1.0, 0.0, 1.0, 1.0, 0.0, 1.0, 0.0, 0.0, 1.0, 0.0, 1.0, 1.0, 0.0, 1.0, 0.0, 0.0, 1.0, 0.0, 1.0, 1.0, 0.0, 1.0, 0.0, 0.0, 1.0, 0.0, 1.0, 1.0, 0.0, 1.0, 0.0, 0.0, 1.0, 0.0, 1.0, 1.0, 0.0, 1.0, 0.0, 0.0, 1.0, 0.0, 1.0, 1.0, 0.0, 1.0, 0.0, 0.0, 1.0, 0.0, 1.0, 1.0, 0.0, 1.0, 0.0, 0.0, 1.0, 0.0, 1.0, 1.0, 0.0, 1.0, 0.0, 0.0, 1.0, 0.0, 1.0, 1.0, 0.0, 1.0, 0.0, 0.0, 1.0, 0.0, 1.0, 1.0, 0.0, 1.0, 0.0, 0.0, 1.0, 0.0, 1.0, 1.0, 0.0, 1.0, 0.0, 0.0, 1.0, 0.0, 1.0, 1.0, 0.0, 1.0, 0.0, 0.0, 1.0, 0.0, 1.0, 1.0, 0.0, 1.0, 0.0, 0.0, 1.0, 0.0, 1.0, 1.0, 0.0, 1.0, 0.0, 0.0, 1.0, 0.0, 1.0, 1.0, 0.0, 1.0, 0.0, 0.0, 1.0, 0.0, 1.0, 1.0, 0.0, 1.0, 0.0, 0.0, 1.0, 0.0, 1.0, 1.0, 0.0, 1.0, 0.0, 0.0, 1.0, 0.0, 1.0, 1.0, 0.0, 1.0, 0.0, 0.0, 1.0, 0.0, 1.0, 1.0, 0.0, 1.0, 0.0, 0.0, 1.0, 0.0, 1.0, 1.0, 0.0, 1.0, 0.0, 0.0, 1.0, 0.0, 1.0, 1.0, 0.0, 1.0, 0.0, 0.0, 1.0, 0.0, 1.0, 1.0, 0.0, 1.0, 0.0, 0.0, 1.0, 0.0, 1.0, 1.0, 0.0, 1.0, 0.0, 0.0, 1.0, 0.0, 1.0, 1.0, 0.0, 1.0, 0.0, 0.0, 1.0, 0.0, 1.0, 1.0, 0.0, 1.0, 0.0, 0.0, 1.0, 0.0, 1.0, 1.0, 0.0, 1.0, 0.0, 0.0, 1.0, 0.0, 1.0, 1.0, 0.0, 1.0, 0.0, 0.0, 1.0, 0.0, 1.0, 1.0, 0.0, 1.0, 0.0, 0.0, 1.0, 0.0, 1.0, 1.0, 0.0, 1.0, 0.0, 0.0, 1.0, 0.0, 1.0, 1.0, 0.0, 1.0, 0.0, 0.0, 1.0, 0.0, 1.0, 1.0, 0.0, 1.0, 0.0, 0.0, 1.0, 0.0, 1.0, 1.0, 0.0, 1.0, 0.0, 0.0, 1.0, 0.0, 1.0, 1.0, 0.0, 1.0, 0.0, 0.0, 1.0, 0.0, 1.0, 1.0, 0.0, 1.0, 0.0, 0.0, 1.0, 0.0, 1.0, 1.0, 0.0, 1.0, 0.0, 0.0, 1.0, 0.0, 1.0, 1.0, 0.0, 1.0, 0.0, 0.0, 1.0, 0.0, 1.0, 1.0, 0.0, 1.0, 0.0, 0.0, 1.0, 0.0, 1.0, 1.0, 0.0, 1.0, 0.0, 0.0, 1.0, 0.0, 1.0, 1.0, 0.0, 1.0, 0.0, 0.0, 1.0, 0.0, 1.0, 1.0, 0.0, 1.0, 0.0, 0.0, 1.0, 0.0, 1.0, 1.0, 0.0, 1.0, 0.0, 0.0, 1.0, 0.0, 1.0, 1.0, 0.0, 1.0, 0.0, 0.0, 1.0, 0.0, 1.0, 1.0, 0.0, 1.0, 0.0, 0.0, 1.0, 0.0, 1.0, 1.0, 0.0, 1.0, 0.0, 0.0, 1.0, 0.0, 1.0, 1.0, 0.0, 1.0, 0.0, 0.0, 1.0, 0.0, 1.0, 1.0, 0.0, 1.0, 0.0, 0.0, 1.0, 0.0, 1.0, 1.0, 0.0, 1.0, 0.0, 0.0, 1.0, 0.0, 1.0, 1.0, 0.0, 1.0, 0.0, 0.0, 1.0, 0.0, 1.0, 1.0, 0.0, 1.0, 0.0, 0.0, 1.0, 0.0, 1.0, 1.0, 0.0, 1.0, 0.0, 0.0, 1.0, 0.0, 1.0, 1.0, 0.0, 1.0, 0.0, 0.0, 1.0, 0.0, 1.0, 1.0, 0.0, 1.0, 0.0, 0.0, 1.0, 0.0, 1.0, 1.0, 0.0, 1.0, 0.0, 0.0, 1.0, 0.0, 1.0, 1.0, 0.0, 1.0, 0.0, 0.0, 1.0, 0.0, 1.0, 1.0, 0.0, 1.0, 0.0, 0.0, 1.0, 0.0, 1.0, 1.0, 0.0, 1.0, 0.0, 0.0, 1.0, 0.0, 1.0, 1.0, 0.0, 1.0, 0.0, 0.0, 1.0, 0.0, 1.0, 1.0, 0.0, 1.0, 0.0, 0.0, 1.0, 0.0, 1.0, 1.0, 0.0, 1.0, 0.0, 0.0, 1.0, 0.0, 1.0, 1.0, 0.0, 1.0, 0.0, 0.0, 1.0, 0.0, 1.0, 1.0, 0.0, 1.0, 0.0, 0.0, 1.0, 0.0, 1.0, 1.0, 0.0, 1.0, 0.0, 0.0, 1.0, 0.0, 1.0, 1.0, 0.0, 1.0, 0.0, 0.0, 1.0, 0.0, 1.0, 1.0, 0.0, 1.0, 0.0, 0.0, 1.0, 0.0, 1.0, 1.0, 0.0, 1.0, 0.0, 0.0, 1.0, 0.0, 1.0, 1.0, 0.0, 1.0])
me_blade.materials.append(mat_knife)
me_blade.use_remesh_preserve_volume = False
me_blade.use_remesh_preserve_attributes = False
me_blade.use_mirror_vertex_groups = False
me_blade.update()

# ---- objects
ob_knife_mqo = bpy.data.objects.new('Knife_mqo', None)
ob_grip = bpy.data.objects.new('Grip', me_grip)
ob_blade = bpy.data.objects.new('Blade', me_blade)

# ---- transforms, parenting, visibility, modifiers, constraints
ob_knife_mqo.location = (0.0, 0.0, 0.0)
ob_knife_mqo.empty_image_offset = (0.0, 0.0)
ob_knife_mqo.lineart.crease_threshold = 0.0
ob_grip.parent = ob_knife_mqo
ob_grip.location = (0.0, 0.0, 0.0)
ob_grip.lineart.crease_threshold = 0.0
ob_blade.parent = ob_knife_mqo
ob_blade.location = (0.0, 0.0, 0.0)
ob_blade.lineart.crease_threshold = 0.0

# ---- collection membership
col_collection_1.objects.link(ob_knife_mqo)
col_collection_1.objects.link(ob_grip)
col_collection_1.objects.link(ob_blade)

# ---- scene / render settings (as saved in the file)
scene.frame_start = 1; scene.frame_end = 250; scene.frame_set(1)
scene.render.engine = 'BLENDER_EEVEE_NEXT'
scene.render.resolution_percentage = 50
scene.render.dither_intensity = 0.0
scene.cycles.use_denoising = False
scene.cycles.samples = 128
scene.cycles.sampling_pattern = 'TABULATED_SOBOL'
scene.cycles.use_adaptive_sampling = False
scene.cycles.use_light_tree = False
scene.cycles.blur_glossy = 0.0
scene.cycles.sample_clamp_indirect = 0.0
scene.view_settings.view_transform = 'Standard'
bpy.context.view_layer.update()

# ---- added for rendering (the .blend has no active camera and no usable light): camera, sun
cam_auto = bpy.data.cameras.new('AutoCamera')
cam_auto.lens = 50.0
cam_auto.sensor_width = 36.0
cam_auto.clip_end = 1000.0
ob_auto_camera = bpy.data.objects.new('AutoCamera', cam_auto)
scene.collection.objects.link(ob_auto_camera)
ob_auto_camera.location = (0.293279, -0.395645, 0.234543)
ob_auto_camera.rotation_euler = (1.09748, -7.21219e-08, 0.694738)
scene.camera = ob_auto_camera
light_auto_sun = bpy.data.lights.new('AutoSun', 'SUN')
light_auto_sun.energy = 3.0
light_auto_sun.angle = 0.0523599
ob_auto_sun = bpy.data.objects.new('AutoSun', light_auto_sun)
scene.collection.objects.link(ob_auto_sun)
ob_auto_sun.rotation_euler = (0.872665, 0.174533, 0.523599)
bpy.context.view_layer.update()
